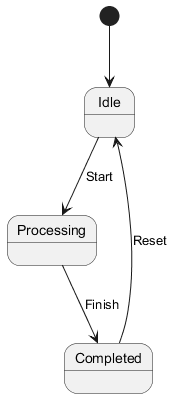

The diagram above was rendered by PlantUML. Its source (embedded in the PNG):
@startuml
state "Idle" as Idle
state "Processing" as Processing
state "Completed" as Completed

[*] --> Idle
Idle --> Processing : Start
Processing --> Completed : Finish
Completed --> Idle : Reset
@enduml